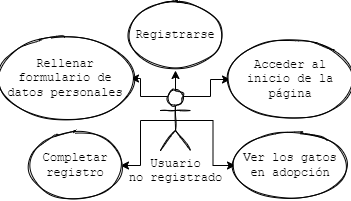

The diagram above was exported from draw.io. Its source (the exported page's mxGraphModel, read from the mxfile embedded in the PNG):
<mxGraphModel dx="864" dy="516" grid="1" gridSize="10" guides="1" tooltips="1" connect="1" arrows="1" fold="1" page="1" pageScale="1" pageWidth="827" pageHeight="1169" math="0" shadow="0">
  <root>
    <mxCell id="0" />
    <mxCell id="1" parent="0" />
    <mxCell id="K_OZJhoanOvbbcgx9JQV-12" style="edgeStyle=orthogonalEdgeStyle;rounded=0;orthogonalLoop=1;jettySize=auto;html=1;exitX=0.5;exitY=0;exitDx=0;exitDy=0;exitPerimeter=0;entryX=0.5;entryY=1;entryDx=0;entryDy=0;" edge="1" parent="1" source="K_OZJhoanOvbbcgx9JQV-17" target="K_OZJhoanOvbbcgx9JQV-18">
      <mxGeometry relative="1" as="geometry" />
    </mxCell>
    <mxCell id="K_OZJhoanOvbbcgx9JQV-13" style="edgeStyle=orthogonalEdgeStyle;rounded=0;orthogonalLoop=1;jettySize=auto;html=1;exitX=0.75;exitY=0.1;exitDx=0;exitDy=0;exitPerimeter=0;entryX=0;entryY=0.5;entryDx=0;entryDy=0;" edge="1" parent="1" source="K_OZJhoanOvbbcgx9JQV-17" target="K_OZJhoanOvbbcgx9JQV-19">
      <mxGeometry relative="1" as="geometry" />
    </mxCell>
    <mxCell id="K_OZJhoanOvbbcgx9JQV-14" style="edgeStyle=orthogonalEdgeStyle;rounded=0;orthogonalLoop=1;jettySize=auto;html=1;exitX=0.25;exitY=0.1;exitDx=0;exitDy=0;exitPerimeter=0;entryX=1;entryY=0.5;entryDx=0;entryDy=0;" edge="1" parent="1" source="K_OZJhoanOvbbcgx9JQV-17" target="K_OZJhoanOvbbcgx9JQV-20">
      <mxGeometry relative="1" as="geometry" />
    </mxCell>
    <mxCell id="K_OZJhoanOvbbcgx9JQV-15" style="edgeStyle=orthogonalEdgeStyle;rounded=0;orthogonalLoop=1;jettySize=auto;html=1;exitX=0.5;exitY=0.5;exitDx=0;exitDy=0;exitPerimeter=0;entryX=1;entryY=0.5;entryDx=0;entryDy=0;" edge="1" parent="1" source="K_OZJhoanOvbbcgx9JQV-17" target="K_OZJhoanOvbbcgx9JQV-21">
      <mxGeometry relative="1" as="geometry" />
    </mxCell>
    <mxCell id="K_OZJhoanOvbbcgx9JQV-16" style="edgeStyle=orthogonalEdgeStyle;rounded=0;orthogonalLoop=1;jettySize=auto;html=1;exitX=0.5;exitY=0.5;exitDx=0;exitDy=0;exitPerimeter=0;entryX=0;entryY=0.5;entryDx=0;entryDy=0;" edge="1" parent="1" source="K_OZJhoanOvbbcgx9JQV-17" target="K_OZJhoanOvbbcgx9JQV-22">
      <mxGeometry relative="1" as="geometry" />
    </mxCell>
    <mxCell id="K_OZJhoanOvbbcgx9JQV-17" value="Usuario &lt;br&gt;no registrado" style="shape=umlActor;verticalLabelPosition=bottom;verticalAlign=top;html=1;outlineConnect=0;sketch=1;fontFamily=Courier New;" vertex="1" parent="1">
      <mxGeometry x="420" y="1200" width="30" height="60" as="geometry" />
    </mxCell>
    <mxCell id="K_OZJhoanOvbbcgx9JQV-18" value="Registrarse" style="ellipse;whiteSpace=wrap;html=1;sketch=1;fontFamily=Courier New;" vertex="1" parent="1">
      <mxGeometry x="390" y="1110" width="90" height="70" as="geometry" />
    </mxCell>
    <mxCell id="K_OZJhoanOvbbcgx9JQV-19" value="Acceder al inicio de la página" style="ellipse;whiteSpace=wrap;html=1;sketch=1;fontFamily=Courier New;" vertex="1" parent="1">
      <mxGeometry x="490" y="1148" width="120" height="82" as="geometry" />
    </mxCell>
    <mxCell id="K_OZJhoanOvbbcgx9JQV-20" value="Rellenar formulario de datos personales" style="ellipse;whiteSpace=wrap;html=1;sketch=1;fontFamily=Courier New;" vertex="1" parent="1">
      <mxGeometry x="260" y="1148" width="130" height="80" as="geometry" />
    </mxCell>
    <mxCell id="K_OZJhoanOvbbcgx9JQV-21" value="Completar registro" style="ellipse;whiteSpace=wrap;html=1;sketch=1;fontFamily=Courier New;" vertex="1" parent="1">
      <mxGeometry x="290" y="1240" width="90" height="70" as="geometry" />
    </mxCell>
    <mxCell id="K_OZJhoanOvbbcgx9JQV-22" value="Ver los gatos en adopción" style="ellipse;whiteSpace=wrap;html=1;sketch=1;fontFamily=Courier New;" vertex="1" parent="1">
      <mxGeometry x="495" y="1240" width="110" height="70" as="geometry" />
    </mxCell>
  </root>
</mxGraphModel>